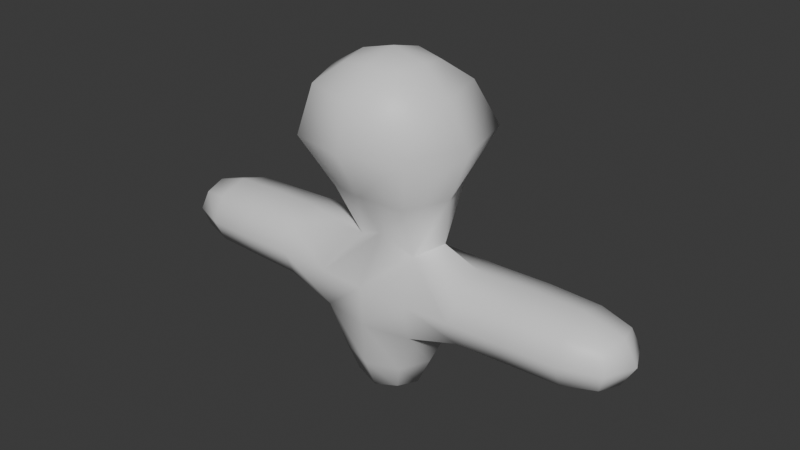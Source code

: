 # Source: Untitled.blend  (saved by Blender 4.4.32; exported with 4.5.12 LTS)
import bpy
from mathutils import Matrix  # noqa: F401  (used for matrix-valued properties, if any)

bpy.ops.wm.read_factory_settings(use_empty=True)
scene = bpy.context.scene
scene.name = 'Scene'

# ---- collections
col_collection = bpy.data.collections.new('Collection'); scene.collection.children.link(col_collection)

# ---- materials (node trees are filled in below, after node groups)
mat_material = bpy.data.materials.new('Material')
mat_material.alpha_threshold = 0.0
mat_material.roughness = 0.5
mat_material.line_color = (0.0, 0.0, 0.0, 1.0)

# ---- material node trees
mat_material.use_nodes = True; mat_material.node_tree.nodes.clear()
_N = mat_material.node_tree.nodes; _L = mat_material.node_tree.links
n0 = _N.new('ShaderNodeOutputMaterial'); n0.name = 'Material Output'; n0.location = (300, 300)
n1 = _N.new('ShaderNodeBsdfPrincipled'); n1.name = 'Principled BSDF'; n1.location = (10, 300)
n1.inputs[3].default_value = 1.45
_L.new(n1.outputs[0], n0.inputs[0])
n0.is_active_output = True

# ---- world
world_world = bpy.data.worlds.new('World'); scene.world = world_world
world_world.use_nodes = True; world_world.node_tree.nodes.clear()
_N = world_world.node_tree.nodes; _L = world_world.node_tree.links
n0 = _N.new('ShaderNodeOutputWorld'); n0.name = 'World Output'; n0.location = (300, 300)
n1 = _N.new('ShaderNodeBackground'); n1.name = 'Background'; n1.location = (10, 300)
n1.inputs[0].default_value = (0.05088, 0.05088, 0.05088, 1.0)
_L.new(n1.outputs[0], n0.inputs[0])
n0.is_active_output = True
world_world.color = (0.05088, 0.05088, 0.05088)
world_world.sun_shadow_jitter_overblur = 0.0

# ---- meshes
me_cube = bpy.data.meshes.new('Cube')
me_cube.from_pydata([(1.008, 0.76, 0.9479), (0.5, 0.5, -0.5), (1.008, -0.76, 0.9479), (0.5, -0.5, -0.5), (-1.028, 0.76, 0.9479), (-0.5, 0.5, -0.5), (-1.028, -0.76, 0.9479), (-0.5, -0.5, -0.5), (0.7914, -0.3908, 2.474), (-0.7121, -0.1128, 2.365), (0.8725, 0.3929, 2.484), (-0.8169, 0.2023, 2.483), (1.036, -1.036, 4.68), (-1.247, -1.249, 4.665), (1.389, 1.393, 4.719), (-1.275, 1.263, 4.688), (3.135, 0.6667, 1.261), (3.135, -0.6667, 1.261), (3.135, 0.6667, 2.305), (3.135, -0.6667, 2.305), (4.92, 0.5, 1.392), (4.92, -0.5, 1.392), (4.92, 0.5, 2.175), (4.92, -0.5, 2.175), (-3.209, -0.6667, 1.261), (-3.209, 0.6667, 1.261), (-3.209, -0.6667, 2.305), (-3.209, 0.6667, 2.305), (-4.803, -0.5, 1.392), (-4.803, 0.5, 1.392), (-4.803, -0.5, 2.175), (-4.803, 0.5, 2.175), (0.6098, -0.6098, 6.028), (-0.6252, -0.622, 6.039), (0.6117, 0.6117, 6.03), (-0.6098, 0.6098, 6.028), (-0.6096, 1.583e-08, -0.6096), (5.588e-09, 0.6096, -0.6096), (0.6737, 0.6481, 0.05096), (-0.6757, -0.6481, 0.05096), (0.6737, -0.6481, 0.05096), (-0.6757, 0.6481, 0.05096), (-0.00203, -0.9506, 0.932), (1.275, -3.725e-09, 0.7254), (-9.313e-10, -0.6096, -0.6096), (-1.3, 7.451e-09, 0.7254), (-0.00203, 0.9506, 0.932), (0.6096, -1.863e-09, -0.6096), (-0.04965, -0.3525, 2.686), (1.241, 0.0008126, 2.753), (-0.9414, -0.01565, 2.541), (-0.02321, 0.6545, 2.669), (-1.024, -0.9166, 1.767), (-1.041, 0.9579, 1.785), (1.004, 0.9302, 1.776), (1.024, -1.028, 1.806), (-0.004917, -1.522, 4.679), (1.743, 0.004178, 4.699), (-1.82, 0.007827, 4.665), (0.001469, 1.665, 4.689), (-0.824, -0.7396, 3.598), (-1.097, 1.04, 3.611), (0.9516, -0.9103, 3.66), (0.9669, 0.9323, 3.665), (3.135, 0.0, 1.065), (3.135, 1.331e-07, 2.501), (3.135, 0.9167, 1.783), (3.135, -0.9167, 1.783), (2.05, 0.6767, 1.228), (2.05, -0.6779, 1.228), (2.051, 0.6455, 2.298), (2.047, -0.6782, 2.284), (5.055, 1.863e-09, 1.306), (5.055, -1.304e-08, 2.26), (5.055, 0.6096, 1.783), (5.055, -0.6096, 1.783), (4.233, -0.6381, 1.283), (4.233, -0.6381, 2.283), (4.233, 0.6381, 2.283), (4.233, 0.6381, 1.283), (-3.209, 0.0, 1.065), (-3.209, 0.0, 2.501), (-3.209, -0.9167, 1.783), (-3.209, 0.9167, 1.783), (-2.124, -0.6767, 1.228), (-2.124, 0.6767, 1.228), (-2.126, -0.68, 2.317), (-2.132, 0.6824, 2.34), (-4.918, -1.863e-09, 1.306), (-4.918, 1.304e-08, 2.26), (-4.918, -0.6096, 1.783), (-4.918, 0.6096, 1.783), (-4.21, 0.6381, 1.283), (-4.21, 0.6381, 2.283), (-4.21, -0.6381, 2.283), (-4.21, -0.6381, 1.283), (3.725e-09, -0.7109, 6.121), (0.7109, -6.519e-09, 6.121), (-0.718, 3.725e-09, 6.124), (-1.863e-09, 0.7109, 6.121), (-0.8986, 0.8978, 5.544), (1.035, 1.035, 5.637), (0.8891, -0.8891, 5.543), (-1.036, -1.033, 5.653), (-2.145, 0.0, 1.025), (-0.0003649, -0.8831, 0.04451), (-0.924, 7.451e-09, 0.02276), (0.0, -5.588e-09, -0.8395), (0.921, -7.451e-09, 0.02276), (-0.0003649, 0.8831, 0.04451), (-1.403, -0.01181, 3.56), (2.071, 0.0, 1.025), (-0.003015, 0.993, 1.787), (0.0005879, -0.9859, 1.781), (0.001132, 1.227, 5.554), (-0.001832, -0.9988, 3.682), (-0.000427, 1.248, 3.67), (1.34, -2.679e-05, 3.688), (4.246, -0.8781, 1.783), (2.045, 0.9219, 1.782), (2.046, -0.951, 1.782), (2.048, -0.002453, 2.443), (5.339, 0.0, 1.783), (4.246, 1.863e-09, 2.471), (4.246, 0.8781, 1.783), (4.246, 3.725e-09, 1.095), (-4.222, 0.8781, 1.783), (-2.119, -0.9231, 1.783), (-2.142, 0.005136, 2.502), (-2.119, 0.9231, 1.783), (-5.159, 0.0, 1.783), (-4.222, -1.863e-09, 2.471), (-4.222, -0.8781, 1.783), (-4.222, -3.725e-09, 1.095), (-7.451e-09, 4.657e-09, 6.314), (1.268, 0.002586, 5.557), (-1.459, 0.00201, 5.678), (-0.004362, -1.277, 5.575)], [], [(4, 45, 104, 85), (45, 6, 84, 104), (104, 84, 24, 80), (85, 104, 80, 25), (3, 40, 105, 44), (40, 2, 42, 105), (105, 42, 6, 39), (44, 105, 39, 7), (7, 39, 106, 36), (39, 6, 45, 106), (106, 45, 4, 41), (36, 106, 41, 5), (5, 37, 107, 36), (37, 1, 47, 107), (107, 47, 3, 44), (36, 107, 44, 7), (1, 38, 108, 47), (38, 0, 43, 108), (108, 43, 2, 40), (47, 108, 40, 3), (5, 41, 109, 37), (41, 4, 46, 109), (109, 46, 0, 38), (37, 109, 38, 1), (11, 50, 110, 61), (50, 9, 60, 110), (110, 60, 13, 58), (61, 110, 58, 15), (2, 43, 111, 69), (43, 0, 68, 111), (111, 68, 16, 64), (69, 111, 64, 17), (0, 46, 112, 54), (46, 4, 53, 112), (112, 53, 11, 51), (54, 112, 51, 10), (6, 42, 113, 52), (42, 2, 55, 113), (113, 55, 8, 48), (52, 113, 48, 9), (14, 59, 114, 101), (59, 15, 100, 114), (114, 100, 35, 99), (101, 114, 99, 34), (9, 48, 115, 60), (48, 8, 62, 115), (115, 62, 12, 56), (60, 115, 56, 13), (10, 51, 116, 63), (51, 11, 61, 116), (116, 61, 15, 59), (63, 116, 59, 14), (8, 49, 117, 62), (49, 10, 63, 117), (117, 63, 14, 57), (62, 117, 57, 12), (19, 67, 118, 77), (67, 17, 76, 118), (118, 76, 21, 75), (77, 118, 75, 23), (0, 54, 119, 68), (54, 10, 70, 119), (119, 70, 18, 66), (68, 119, 66, 16), (8, 55, 120, 71), (55, 2, 69, 120), (120, 69, 17, 67), (71, 120, 67, 19), (10, 49, 121, 70), (49, 8, 71, 121), (121, 71, 19, 65), (70, 121, 65, 18), (21, 72, 122, 75), (72, 20, 74, 122), (122, 74, 22, 73), (75, 122, 73, 23), (18, 65, 123, 78), (65, 19, 77, 123), (123, 77, 23, 73), (78, 123, 73, 22), (16, 66, 124, 79), (66, 18, 78, 124), (124, 78, 22, 74), (79, 124, 74, 20), (17, 64, 125, 76), (64, 16, 79, 125), (125, 79, 20, 72), (76, 125, 72, 21), (27, 83, 126, 93), (83, 25, 92, 126), (126, 92, 29, 91), (93, 126, 91, 31), (6, 52, 127, 84), (52, 9, 86, 127), (127, 86, 26, 82), (84, 127, 82, 24), (9, 50, 128, 86), (50, 11, 87, 128), (128, 87, 27, 81), (86, 128, 81, 26), (11, 53, 129, 87), (53, 4, 85, 129), (129, 85, 25, 83), (87, 129, 83, 27), (29, 88, 130, 91), (88, 28, 90, 130), (130, 90, 30, 89), (91, 130, 89, 31), (26, 81, 131, 94), (81, 27, 93, 131), (131, 93, 31, 89), (94, 131, 89, 30), (24, 82, 132, 95), (82, 26, 94, 132), (132, 94, 30, 90), (95, 132, 90, 28), (25, 80, 133, 92), (80, 24, 95, 133), (133, 95, 28, 88), (92, 133, 88, 29), (34, 99, 134, 97), (99, 35, 98, 134), (134, 98, 33, 96), (97, 134, 96, 32), (12, 57, 135, 102), (57, 14, 101, 135), (135, 101, 34, 97), (102, 135, 97, 32), (15, 58, 136, 100), (58, 13, 103, 136), (136, 103, 33, 98), (100, 136, 98, 35), (13, 56, 137, 103), (56, 12, 102, 137), (137, 102, 32, 96), (103, 137, 96, 33)])
me_cube.polygons.foreach_set('use_smooth', [True] * 136)
_k = set([(8, 49), (9, 50), (10, 49), (11, 50)])
me_cube.attributes.new('sharp_edge', 'BOOLEAN', 'EDGE').data.foreach_set('value', [ (min(e.vertices), max(e.vertices)) in _k for e in me_cube.edges])
_uv = me_cube.uv_layers.new(name='UVMap')
_uv.uv.foreach_set('vector', [0.595, 0.25, 0.5881, 0.1241, 0.621, 0.1207, 0.6219, 0.2127, 0.5881, 0.1241, 0.625, 0.0, 0.625, 0.0, 0.621, 0.1207, 0.621, 0.1207, 0.625, 0.0, 0.625, 0.0, 0.625, 0.1198, 0.6219, 0.2127, 0.621, 0.1207, 0.625, 0.1198, 0.625, 0.2083, 0.375, 0.75, 0.496, 0.75, 0.496, 0.875, 0.375, 0.875, 0.496, 0.75, 0.595, 0.75, 0.5881, 0.875, 0.496, 0.875, 0.496, 0.875, 0.5881, 0.875, 0.625, 1.0, 0.5, 1.0, 0.375, 0.875, 0.496, 0.875, 0.5, 1.0, 0.375, 1.0, 0.375, 0.0, 0.5, 0.0, 0.496, 0.125, 0.375, 0.125, 0.5, 0.0, 0.625, 0.0, 0.5881, 0.1241, 0.496, 0.125, 0.496, 0.125, 0.5881, 0.1241, 0.595, 0.25, 0.496, 0.25, 0.375, 0.125, 0.496, 0.125, 0.496, 0.25, 0.375, 0.25, 0.125, 0.5, 0.25, 0.5, 0.25, 0.625, 0.125, 0.625, 0.25, 0.5, 0.375, 0.5, 0.375, 0.625, 0.25, 0.625, 0.25, 0.625, 0.375, 0.625, 0.375, 0.75, 0.25, 0.75, 0.125, 0.625, 0.25, 0.625, 0.25, 0.75, 0.125, 0.75, 0.375, 0.5, 0.496, 0.5, 0.4954, 0.625, 0.375, 0.625, 0.496, 0.5, 0.595, 0.5, 0.5858, 0.625, 0.4954, 0.625, 0.4954, 0.625, 0.5858, 0.625, 0.595, 0.75, 0.496, 0.75, 0.375, 0.625, 0.4954, 0.625, 0.496, 0.75, 0.375, 0.75, 0.375, 0.25, 0.496, 0.25, 0.4954, 0.375, 0.375, 0.375, 0.496, 0.25, 0.595, 0.25, 0.5858, 0.375, 0.4954, 0.375, 0.4954, 0.375, 0.5858, 0.375, 0.595, 0.5, 0.496, 0.5, 0.375, 0.375, 0.4954, 0.375, 0.496, 0.5, 0.375, 0.5, 0.625, 0.25, 0.625, 0.1241, 0.625, 0.125, 0.625, 0.25, 0.625, 0.1241, 0.625, 0.0, 0.625, 0.0, 0.625, 0.125, 0.625, 0.125, 0.625, 0.0, 0.625, 0.0, 0.625, 0.125, 0.625, 0.25, 0.625, 0.125, 0.625, 0.125, 0.625, 0.25, 0.595, 0.75, 0.5858, 0.625, 0.6204, 0.625, 0.6219, 0.7127, 0.5858, 0.625, 0.595, 0.5, 0.6219, 0.5373, 0.6204, 0.625, 0.6204, 0.625, 0.6219, 0.5373, 0.625, 0.5417, 0.625, 0.625, 0.6219, 0.7127, 0.6204, 0.625, 0.625, 0.625, 0.625, 0.7083, 0.595, 0.5, 0.5858, 0.375, 0.6204, 0.375, 0.6219, 0.467, 0.5858, 0.375, 0.595, 0.25, 0.6219, 0.283, 0.6204, 0.375, 0.6204, 0.375, 0.6219, 0.283, 0.625, 0.25, 0.625, 0.375, 0.6219, 0.467, 0.6204, 0.375, 0.625, 0.375, 0.625, 0.5, 0.625, 1.0, 0.5881, 0.875, 0.621, 0.875, 0.6241, 0.9653, 0.5881, 0.875, 0.595, 0.75, 0.6219, 0.783, 0.621, 0.875, 0.621, 0.875, 0.6219, 0.783, 0.625, 0.75, 0.625, 0.875, 0.6241, 0.9653, 0.621, 0.875, 0.625, 0.875, 0.625, 1.0, 0.625, 0.5, 0.625, 0.375, 0.625, 0.375, 0.6259, 0.5, 0.625, 0.375, 0.625, 0.25, 0.625, 0.25, 0.625, 0.375, 0.625, 0.375, 0.625, 0.25, 0.625, 0.25, 0.625, 0.375, 0.6259, 0.5, 0.625, 0.375, 0.625, 0.375, 0.625, 0.5, 0.625, 1.0, 0.625, 0.875, 0.625, 0.875, 0.625, 1.0, 0.625, 0.875, 0.625, 0.75, 0.625, 0.75, 0.625, 0.875, 0.625, 0.875, 0.625, 0.75, 0.625, 0.75, 0.625, 0.875, 0.625, 1.0, 0.625, 0.875, 0.625, 0.875, 0.625, 1.0, 0.625, 0.5, 0.625, 0.375, 0.625, 0.375, 0.625, 0.5, 0.625, 0.375, 0.625, 0.25, 0.625, 0.25, 0.625, 0.375, 0.625, 0.375, 0.625, 0.25, 0.625, 0.25, 0.625, 0.375, 0.625, 0.5, 0.625, 0.375, 0.625, 0.375, 0.625, 0.5, 0.625, 0.75, 0.625, 0.625, 0.625, 0.625, 0.625, 0.75, 0.625, 0.625, 0.625, 0.5, 0.625, 0.5, 0.625, 0.625, 0.625, 0.625, 0.625, 0.5, 0.625, 0.5, 0.625, 0.625, 0.625, 0.75, 0.625, 0.625, 0.625, 0.625, 0.625, 0.75, 0.625, 0.7083, 0.625, 0.7396, 0.625, 0.7348, 0.625, 0.7048, 0.625, 0.7396, 0.625, 0.7083, 0.625, 0.7048, 0.625, 0.7348, 0.625, 0.7348, 0.625, 0.7048, 0.625, 0.6875, 0.625, 0.7012, 0.625, 0.7048, 0.625, 0.7348, 0.625, 0.7012, 0.625, 0.6875, 0.595, 0.5, 0.6219, 0.467, 0.6244, 0.5052, 0.6219, 0.5373, 0.6219, 0.467, 0.625, 0.5, 0.625, 0.5373, 0.6244, 0.5052, 0.6244, 0.5052, 0.625, 0.5373, 0.625, 0.5417, 0.625, 0.5104, 0.6219, 0.5373, 0.6244, 0.5052, 0.625, 0.5104, 0.625, 0.5417, 0.625, 0.75, 0.6219, 0.783, 0.6244, 0.7448, 0.625, 0.7127, 0.6219, 0.783, 0.595, 0.75, 0.6219, 0.7127, 0.6244, 0.7448, 0.6244, 0.7448, 0.6219, 0.7127, 0.625, 0.7083, 0.625, 0.7396, 0.625, 0.7127, 0.6244, 0.7448, 0.625, 0.7396, 0.625, 0.7083, 0.625, 0.5, 0.625, 0.625, 0.625, 0.625, 0.625, 0.5373, 0.625, 0.625, 0.625, 0.75, 0.625, 0.7127, 0.625, 0.625, 0.625, 0.625, 0.625, 0.7127, 0.625, 0.7083, 0.625, 0.625, 0.625, 0.5373, 0.625, 0.625, 0.625, 0.625, 0.625, 0.5417, 0.625, 0.6875, 0.625, 0.625, 0.625, 0.625, 0.625, 0.7012, 0.625, 0.625, 0.625, 0.5625, 0.625, 0.5488, 0.625, 0.625, 0.625, 0.625, 0.625, 0.5488, 0.625, 0.5625, 0.625, 0.625, 0.625, 0.7012, 0.625, 0.625, 0.625, 0.625, 0.625, 0.6875, 0.625, 0.5417, 0.625, 0.625, 0.625, 0.625, 0.625, 0.5452, 0.625, 0.625, 0.625, 0.7083, 0.625, 0.7048, 0.625, 0.625, 0.625, 0.625, 0.625, 0.7048, 0.625, 0.6875, 0.625, 0.625, 0.625, 0.5452, 0.625, 0.625, 0.625, 0.625, 0.625, 0.5625, 0.625, 0.5417, 0.625, 0.5104, 0.625, 0.5152, 0.625, 0.5452, 0.625, 0.5104, 0.625, 0.5417, 0.625, 0.5452, 0.625, 0.5152, 0.625, 0.5152, 0.625, 0.5452, 0.625, 0.5625, 0.625, 0.5488, 0.625, 0.5452, 0.625, 0.5152, 0.625, 0.5488, 0.625, 0.5625, 0.625, 0.7083, 0.625, 0.625, 0.625, 0.625, 0.625, 0.7048, 0.625, 0.625, 0.625, 0.5417, 0.625, 0.5452, 0.625, 0.625, 0.625, 0.625, 0.625, 0.5452, 0.625, 0.5625, 0.625, 0.625, 0.625, 0.7048, 0.625, 0.625, 0.625, 0.625, 0.625, 0.6875, 0.625, 0.2083, 0.625, 0.2396, 0.625, 0.2348, 0.625, 0.2048, 0.625, 0.2396, 0.625, 0.2083, 0.625, 0.2048, 0.625, 0.2348, 0.625, 0.2348, 0.625, 0.2048, 0.625, 0.1875, 0.625, 0.2012, 0.625, 0.2048, 0.625, 0.2348, 0.625, 0.2012, 0.625, 0.1875, 0.625, 1.0, 0.6241, 0.9653, 0.625, 0.9965, 0.625, 1.0, 0.6241, 0.9653, 0.625, 1.0, 0.625, 1.0, 0.625, 0.9965, 0.625, 0.9965, 0.625, 1.0, 0.625, 1.0, 0.625, 1.0, 0.625, 1.0, 0.625, 0.9965, 0.625, 1.0, 0.625, 1.0, 0.625, 0.0, 0.625, 0.1241, 0.625, 0.1207, 0.625, 0.0, 0.625, 0.1241, 0.625, 0.25, 0.625, 0.2127, 0.625, 0.1207, 0.625, 0.1207, 0.625, 0.2127, 0.625, 0.2083, 0.625, 0.1198, 0.625, 0.0, 0.625, 0.1207, 0.625, 0.1198, 0.625, 0.0, 0.625, 0.25, 0.6219, 0.283, 0.6244, 0.2448, 0.625, 0.2127, 0.6219, 0.283, 0.595, 0.25, 0.6219, 0.2127, 0.6244, 0.2448, 0.6244, 0.2448, 0.6219, 0.2127, 0.625, 0.2083, 0.625, 0.2396, 0.625, 0.2127, 0.6244, 0.2448, 0.625, 0.2396, 0.625, 0.2083, 0.625, 0.1875, 0.625, 0.1171, 0.625, 0.1184, 0.625, 0.2012, 0.625, 0.1171, 0.625, 0.0, 0.625, 0.0, 0.625, 0.1184, 0.625, 0.1184, 0.625, 0.0, 0.625, 0.0, 0.625, 0.1171, 0.625, 0.2012, 0.625, 0.1184, 0.625, 0.1171, 0.625, 0.1875, 0.625, 0.0, 0.625, 0.1198, 0.625, 0.1191, 0.625, 0.0, 0.625, 0.1198, 0.625, 0.2083, 0.625, 0.2048, 0.625, 0.1191, 0.625, 0.1191, 0.625, 0.2048, 0.625, 0.1875, 0.625, 0.1171, 0.625, 0.0, 0.625, 0.1191, 0.625, 0.1171, 0.625, 0.0, 0.625, 1.0, 0.625, 1.0, 0.625, 1.0, 0.625, 1.0, 0.625, 1.0, 0.625, 1.0, 0.625, 1.0, 0.625, 1.0, 0.625, 1.0, 0.625, 1.0, 0.625, 1.0, 0.625, 1.0, 0.625, 1.0, 0.625, 1.0, 0.625, 1.0, 0.625, 1.0, 0.625, 0.2083, 0.625, 0.1198, 0.625, 0.1191, 0.625, 0.2048, 0.625, 0.1198, 0.625, 0.0, 0.625, 0.0, 0.625, 0.1191, 0.625, 0.1191, 0.625, 0.0, 0.625, 0.0, 0.625, 0.1171, 0.625, 0.2048, 0.625, 0.1191, 0.625, 0.1171, 0.625, 0.1875, 0.625, 0.5, 0.75, 0.5, 0.7535, 0.625, 0.6597, 0.625, 0.75, 0.5, 0.875, 0.5, 0.875, 0.625, 0.7535, 0.625, 0.7535, 0.625, 0.875, 0.625, 0.875, 0.75, 0.75, 0.75, 0.6597, 0.625, 0.7535, 0.625, 0.75, 0.75, 0.625, 0.75, 0.625, 0.75, 0.625, 0.625, 0.6285, 0.625, 0.6259, 0.75, 0.625, 0.625, 0.625, 0.5, 0.6259, 0.5, 0.6285, 0.625, 0.6285, 0.625, 0.6259, 0.5, 0.625, 0.5, 0.6597, 0.625, 0.6259, 0.75, 0.6285, 0.625, 0.6597, 0.625, 0.625, 0.75, 0.625, 0.25, 0.625, 0.125, 0.625, 0.125, 0.625, 0.25, 0.625, 0.125, 0.625, 0.0, 0.625, 0.0, 0.625, 0.125, 0.625, 0.125, 0.625, 0.0, 0.625, 0.0, 0.625, 0.125, 0.625, 0.25, 0.625, 0.125, 0.625, 0.125, 0.625, 0.25, 0.625, 1.0, 0.625, 0.875, 0.625, 0.875, 0.625, 1.0, 0.625, 0.875, 0.625, 0.75, 0.6259, 0.75, 0.625, 0.875, 0.625, 0.875, 0.6259, 0.75, 0.625, 0.75, 0.625, 0.875, 0.625, 1.0, 0.625, 0.875, 0.625, 0.875, 0.625, 1.0])
me_cube.materials.append(mat_material)
me_cube.use_mirror_vertex_groups = False
me_cube.update()
arm_armature = bpy.data.armatures.new('Armature')  # bones are not reproduced

# ---- objects
ob_cube = bpy.data.objects.new('Cube', me_cube)
ob_armature = bpy.data.objects.new('Armature', arm_armature)

# ---- transforms, parenting, visibility, modifiers, constraints
ob_cube.parent = ob_armature
ob_cube.location = (0.0, 0.0, 0.0)
ob_cube.lock_rotations_4d = False
ob_cube.empty_display_type = 'ARROWS'
ob_cube.lineart.crease_threshold = 0.0
_vg = ob_cube.vertex_groups.new(name='Bone')
for _i, _w in zip([0, 1, 2, 3, 4, 5, 6, 7, 8, 36, 37, 38, 39, 40, 41, 42, 43, 44, 45, 46, 47, 51, 52, 53, 54, 55, 68, 69, 84, 85, 104, 105, 106, 107, 108, 109, 111, 112, 113], [0.2541, 0.9496, 0.2498, 0.9565, 0.2442, 0.9564, 0.2502, 0.9494, 0.004017, 0.9634, 0.9775, 0.8451, 0.8444, 0.8606, 0.8602, 0.7854, 0.2454, 0.9776, 0.2391, 0.7828, 0.9636, 0.04362, 0.1115, 0.105, 0.1147, 0.1131, 0.01379, 0.009496, 0.009795, 0.004347, 0.01033, 0.9345, 0.8192, 1.0, 0.8204, 0.9335, 0.01464, 0.6316, 0.6485]): _vg.add([_i], _w, 'REPLACE')
_vg = ob_cube.vertex_groups.new(name='Bone.001')
for _i, _w in zip([8, 9, 10, 11, 12, 13, 14, 15, 32, 33, 34, 35, 48, 49, 50, 51, 53, 54, 55, 56, 57, 58, 59, 60, 61, 62, 63, 96, 97, 98, 99, 100, 101, 102, 103, 110, 112, 113, 114, 115, 116, 117, 134, 135, 136, 137], [0.1542, 0.1564, 0.1645, 0.149, 0.9701, 0.975, 0.9621, 0.9697, 0.9956, 0.9961, 0.9944, 0.9958, 0.9021, 0.1951, 0.1609, 0.799, 0.01523, 0.01407, 0.02068, 0.9901, 0.9501, 0.9621, 0.9797, 0.9029, 0.9032, 0.8866, 0.8705, 0.9978, 0.996, 0.9969, 0.9972, 0.9901, 0.9864, 0.9899, 0.9913, 0.8569, 0.1181, 0.09554, 0.9921, 0.9912, 0.9532, 0.8268, 1.0, 0.9851, 0.9881, 0.9949]): _vg.add([_i], _w, 'REPLACE')
_vg = ob_cube.vertex_groups.new(name='Bone.002')
for _i, _w in zip([0, 1, 2, 3, 8, 10, 12, 14, 16, 17, 18, 19, 38, 40, 42, 43, 46, 47, 48, 49, 51, 54, 55, 57, 62, 63, 64, 65, 66, 67, 68, 69, 70, 71, 105, 108, 109, 111, 112, 113, 117, 119, 120, 121], [0.7027, 0.03478, 0.7077, 0.02249, 0.8037, 0.7967, 0.007531, 0.01605, 0.09474, 0.09497, 0.1119, 0.112, 0.138, 0.1238, 0.09525, 0.7186, 0.09908, 0.01496, 0.0157, 0.7725, 0.07699, 0.819, 0.8155, 0.04427, 0.1099, 0.1172, 0.071, 0.1023, 0.1103, 0.1115, 0.859, 0.8647, 0.8747, 0.8701, 0.01941, 0.1675, 0.004255, 0.8694, 0.1213, 0.1305, 0.1653, 0.866, 0.8639, 0.8883]): _vg.add([_i], _w, 'REPLACE')
_vg = ob_cube.vertex_groups.new(name='Bone.003')
for _i, _w in zip([16, 17, 18, 19, 20, 21, 22, 23, 43, 64, 65, 66, 67, 68, 69, 70, 71, 72, 73, 74, 75, 76, 77, 78, 79, 111, 118, 119, 120, 121, 122, 123, 124, 125], [0.9016, 0.9014, 0.885, 0.8846, 0.997, 0.9969, 0.9967, 0.9967, 0.0002623, 0.9262, 0.8947, 0.8863, 0.8849, 0.1045, 0.1012, 0.1026, 0.1043, 0.9987, 0.9987, 0.9978, 0.9978, 0.9875, 0.9853, 0.9854, 0.9876, 0.09612, 0.9853, 0.109, 0.1084, 0.08537, 0.9999, 0.9888, 0.9855, 0.9919]): _vg.add([_i], _w, 'REPLACE')
_vg = ob_cube.vertex_groups.new(name='Bone.004')
for _i, _w in zip([4, 5, 6, 7, 9, 11, 15, 24, 25, 26, 27, 36, 39, 41, 42, 45, 46, 48, 50, 51, 52, 53, 58, 60, 61, 80, 81, 82, 83, 84, 85, 86, 87, 104, 105, 106, 109, 110, 112, 113, 127, 128, 129], [0.7149, 0.02255, 0.7101, 0.03539, 0.8215, 0.8162, 0.0001974, 0.09657, 0.09664, 0.1198, 0.121, 0.01542, 0.1392, 0.124, 0.09837, 0.7264, 0.09364, 0.04985, 0.8126, 0.0758, 0.8339, 0.8297, 0.01978, 0.08807, 0.08369, 0.07013, 0.1129, 0.115, 0.1155, 0.8625, 0.8689, 0.8789, 0.8725, 0.8712, 0.002609, 0.169, 0.01875, 0.1353, 0.1246, 0.1208, 0.8707, 0.8924, 0.8721]): _vg.add([_i], _w, 'REPLACE')
_vg = ob_cube.vertex_groups.new(name='Bone.005')
for _i, _w in zip([24, 25, 26, 27, 28, 29, 30, 31, 80, 81, 82, 83, 84, 85, 86, 87, 88, 89, 90, 91, 92, 93, 94, 95, 104, 126, 127, 128, 129, 130, 131, 132, 133], [0.9001, 0.9001, 0.8776, 0.8764, 0.9962, 0.9962, 0.9947, 0.9946, 0.9273, 0.8849, 0.8821, 0.8814, 0.1041, 0.1, 0.104, 0.1089, 0.9987, 0.9972, 0.9965, 0.9966, 0.9859, 0.9808, 0.981, 0.9859, 0.09673, 0.982, 0.1082, 0.09062, 0.1049, 1.0, 0.984, 0.9821, 0.9917]): _vg.add([_i], _w, 'REPLACE')
_m = ob_cube.modifiers.new('Armature', 'ARMATURE')
_m.object = ob_armature
ob_armature.location = (0.0, 0.0, 0.0)

# ---- collection membership
col_collection.objects.link(ob_cube)
col_collection.objects.link(ob_armature)

# ---- scene / render settings (as saved in the file)
scene.frame_start = 1; scene.frame_end = 13; scene.frame_set(4)
scene.render.engine = 'BLENDER_EEVEE_NEXT'
bpy.context.view_layer.update()

# ---- added for rendering (the .blend has no active camera and no usable light): camera, sun
cam_auto = bpy.data.cameras.new('AutoCamera')
cam_auto.lens = 50.0
cam_auto.sensor_width = 36.0
cam_auto.clip_end = 1000.0
ob_auto_camera = bpy.data.objects.new('AutoCamera', cam_auto)
scene.collection.objects.link(ob_auto_camera)
ob_auto_camera.location = (12.2075, -14.4696, 12.4314)
ob_auto_camera.rotation_euler = (1.09748, -7.21219e-08, 0.694738)
scene.camera = ob_auto_camera
light_auto_sun = bpy.data.lights.new('AutoSun', 'SUN')
light_auto_sun.energy = 3.0
light_auto_sun.angle = 0.0523599
ob_auto_sun = bpy.data.objects.new('AutoSun', light_auto_sun)
scene.collection.objects.link(ob_auto_sun)
ob_auto_sun.rotation_euler = (0.872665, 0.174533, 0.523599)
bpy.context.view_layer.update()

